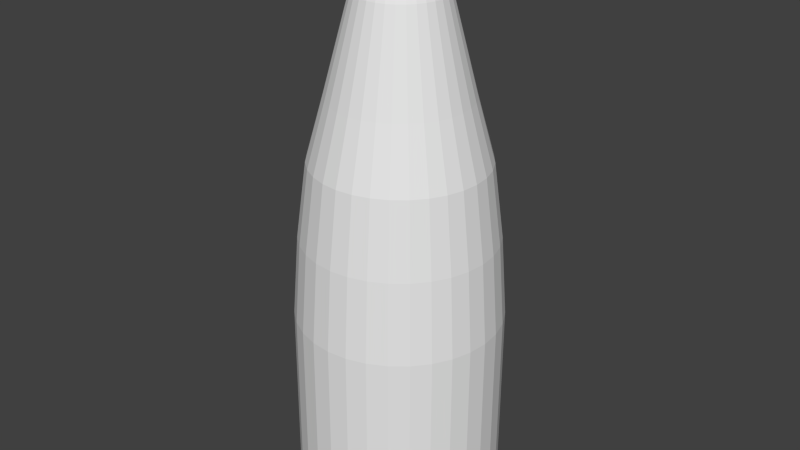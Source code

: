# Source: bullet.blend  (saved by Blender 3.1.7; exported with 4.5.12 LTS)
import bpy
from mathutils import Matrix  # noqa: F401  (used for matrix-valued properties, if any)

bpy.ops.wm.read_factory_settings(use_empty=True)
scene = bpy.context.scene
scene.name = 'Scene'

# ---- collections
col_collection_1 = bpy.data.collections.new('Collection 1'); scene.collection.children.link(col_collection_1)

# ---- world
world_world = bpy.data.worlds.new('World'); scene.world = world_world
world_world.color = (0.05088, 0.05088, 0.05088)
world_world.use_sun_shadow = False
world_world.sun_shadow_jitter_overblur = 0.0
world_world.cycles.sampling_method = 'MANUAL'
world_world.cycles.sample_map_resolution = 256

# ---- meshes
me_cylinder_004 = bpy.data.meshes.new('Cylinder.004')
me_cylinder_004.from_pydata([(3.971e-07, 0.005793, -0.9993), (0.0, 1.0, 1.0), (0.0002313, 0.00577, -0.9993), (0.1951, 0.9808, 1.0), (0.0004533, 0.005703, -0.9993), (0.3827, 0.9239, 1.0), (0.0006579, 0.005593, -0.9993), (0.5556, 0.8315, 1.0), (0.0008372, 0.005446, -0.9993), (0.7071, 0.7071, 1.0), (0.0009844, 0.005267, -0.9993), (0.8315, 0.5556, 1.0), (0.001094, 0.005062, -0.9993), (0.9239, 0.3827, 1.0), (0.001161, 0.00484, -0.9993), (0.9808, 0.1951, 1.0), (0.001184, 0.004609, -0.9993), (1.0, 7.55e-08, 1.0), (0.001161, 0.004378, -0.9993), (0.9808, -0.1951, 1.0), (0.001094, 0.004156, -0.9993), (0.9239, -0.3827, 1.0), (0.0009844, 0.003952, -0.9993), (0.8315, -0.5556, 1.0), (0.0008372, 0.003772, -0.9993), (0.7071, -0.7071, 1.0), (0.0006579, 0.003625, -0.9993), (0.5556, -0.8315, 1.0), (0.0004533, 0.003516, -0.9993), (0.3827, -0.9239, 1.0), (0.0002313, 0.003449, -0.9993), (0.1951, -0.9808, 1.0), (3.967e-07, 0.003426, -0.9993), (-3.258e-07, -1.0, 1.0), (-0.0002305, 0.003449, -0.9993), (-0.1951, -0.9808, 1.0), (-0.0004525, 0.003516, -0.9993), (-0.3827, -0.9239, 1.0), (-0.0006571, 0.003625, -0.9993), (-0.5556, -0.8315, 1.0), (-0.0008364, 0.003772, -0.9993), (-0.7071, -0.7071, 1.0), (-0.0009836, 0.003952, -0.9993), (-0.8315, -0.5556, 1.0), (-0.001093, 0.004156, -0.9993), (-0.9239, -0.3827, 1.0), (-0.00116, 0.004378, -0.9993), (-0.9808, -0.1951, 1.0), (-0.001183, 0.004609, -0.9993), (-1.0, 9.656e-07, 1.0), (-0.00116, 0.00484, -0.9993), (-0.9808, 0.1951, 1.0), (-0.001093, 0.005062, -0.9993), (-0.9239, 0.3827, 1.0), (-0.0009836, 0.005267, -0.9993), (-0.8315, 0.5556, 1.0), (-0.0008364, 0.005446, -0.9993), (-0.7071, 0.7071, 1.0), (-0.0006571, 0.005593, -0.9993), (-0.5556, 0.8315, 1.0), (-0.0004525, 0.005703, -0.9993), (-0.3827, 0.9239, 1.0), (-0.0002305, 0.00577, -0.9993), (-0.1951, 0.9808, 1.0), (0.0, 1.0, 0.314), (0.1951, 0.9808, 0.314), (0.3827, 0.9239, 0.314), (0.5556, 0.8315, 0.314), (0.7071, 0.7071, 0.314), (0.8315, 0.5556, 0.314), (0.9239, 0.3827, 0.314), (0.9808, 0.1951, 0.314), (1.0, 7.55e-08, 0.314), (0.9808, -0.1951, 0.314), (0.9239, -0.3827, 0.314), (0.8315, -0.5556, 0.314), (0.7071, -0.7071, 0.314), (0.5556, -0.8315, 0.314), (0.3827, -0.9239, 0.314), (0.1951, -0.9808, 0.314), (-3.258e-07, -1.0, 0.314), (-0.1951, -0.9808, 0.314), (-0.3827, -0.9239, 0.314), (-0.5556, -0.8315, 0.314), (-0.7071, -0.7071, 0.314), (-0.8315, -0.5556, 0.314), (-0.9239, -0.3827, 0.314), (-0.9808, -0.1951, 0.314), (-1.0, 9.656e-07, 0.314), (-0.9808, 0.1951, 0.314), (-0.9239, 0.3827, 0.314), (-0.8315, 0.5556, 0.314), (-0.7071, 0.7071, 0.314), (-0.5556, 0.8315, 0.314), (-0.3827, 0.9239, 0.314), (-0.1951, 0.9808, 0.314), (0.1837, 0.9236, 0.02769), (0.3604, 0.87, 0.02769), (0.5232, 0.783, 0.02769), (0.6659, 0.6659, 0.02769), (0.783, 0.5232, 0.02769), (0.87, 0.3604, 0.02769), (0.9236, 0.1837, 0.02769), (0.9417, 8.833e-08, 0.02769), (0.9236, -0.1837, 0.02769), (0.87, -0.3604, 0.02769), (0.783, -0.5232, 0.02769), (0.6659, -0.6659, 0.02769), (0.5232, -0.783, 0.02769), (0.3604, -0.87, 0.02769), (0.1837, -0.9236, 0.02769), (-2.999e-07, -0.9417, 0.02769), (-0.1837, -0.9236, 0.02769), (-0.3604, -0.87, 0.02769), (-0.5232, -0.783, 0.02769), (-0.6659, -0.6659, 0.02769), (-0.783, -0.5232, 0.02769), (-0.87, -0.3604, 0.02769), (-0.9236, -0.1837, 0.02769), (-0.9417, 9.265e-07, 0.02769), (-0.9236, 0.1837, 0.02769), (-0.87, 0.3604, 0.02769), (-0.783, 0.5232, 0.02769), (-0.6659, 0.6659, 0.02769), (-0.5232, 0.783, 0.02769), (-0.3604, 0.87, 0.02769), (-0.1837, 0.9236, 0.02769), (6.946e-09, 0.9417, 0.02769), (0.1648, 0.8285, -0.2365), (0.3233, 0.7805, -0.2365), (0.4693, 0.7024, -0.2365), (0.5973, 0.5973, -0.2365), (0.7024, 0.4693, -0.2365), (0.7805, 0.3233, -0.2365), (0.8285, 0.1648, -0.2365), (0.8448, 1.109e-07, -0.2365), (0.8285, -0.1648, -0.2365), (0.7805, -0.3233, -0.2365), (0.7024, -0.4693, -0.2365), (0.5973, -0.5973, -0.2365), (0.4693, -0.7024, -0.2365), (0.3233, -0.7805, -0.2365), (0.1648, -0.8285, -0.2365), (-2.567e-07, -0.8448, -0.2365), (-0.1648, -0.8285, -0.2365), (-0.3233, -0.7805, -0.2365), (-0.4693, -0.7024, -0.2365), (-0.5973, -0.5973, -0.2365), (-0.7024, -0.4693, -0.2365), (-0.7805, -0.3233, -0.2365), (-0.8285, -0.1648, -0.2365), (-0.8448, 8.629e-07, -0.2365), (-0.8285, 0.1648, -0.2365), (-0.7805, 0.3233, -0.2365), (-0.7024, 0.4693, -0.2365), (-0.5973, 0.5973, -0.2365), (-0.4693, 0.7024, -0.2365), (-0.3233, 0.7805, -0.2365), (-0.1648, 0.8285, -0.2365), (1.851e-08, 0.8448, -0.2365), (0.1321, 0.6641, -0.4527), (0.2591, 0.6256, -0.4527), (0.3762, 0.563, -0.4527), (0.4788, 0.4788, -0.4527), (0.563, 0.3762, -0.4527), (0.6256, 0.2591, -0.4527), (0.6641, 0.1321, -0.4527), (0.6771, 1.534e-07, -0.4527), (0.6641, -0.1321, -0.4527), (0.6256, -0.2591, -0.4527), (0.563, -0.3762, -0.4527), (0.4788, -0.4788, -0.4527), (0.3762, -0.563, -0.4527), (0.2591, -0.6256, -0.4527), (0.1321, -0.6641, -0.4527), (-1.879e-07, -0.6771, -0.4527), (-0.1321, -0.6641, -0.4527), (-0.2591, -0.6256, -0.4527), (-0.3762, -0.563, -0.4527), (-0.4788, -0.4788, -0.4527), (-0.563, -0.3762, -0.4527), (-0.6256, -0.2591, -0.4527), (-0.6641, -0.1321, -0.4527), (-0.6771, 7.56e-07, -0.4527), (-0.6641, 0.1321, -0.4527), (-0.6256, 0.2591, -0.4527), (-0.563, 0.3762, -0.4527), (-0.4788, 0.4788, -0.4527), (-0.3762, 0.563, -0.4527), (-0.2591, 0.6256, -0.4527), (-0.1321, 0.6641, -0.4527), (3.272e-08, 0.6771, -0.4527), (0.08493, 0.4317, -0.7826), (0.1666, 0.4069, -0.7826), (0.2419, 0.3667, -0.7826), (0.3078, 0.3125, -0.7826), (0.362, 0.2466, -0.7826), (0.4022, 0.1713, -0.7826), (0.427, 0.08965, -0.7826), (0.4353, 0.004717, -0.7826), (0.427, -0.08021, -0.7826), (0.4022, -0.1619, -0.7826), (0.362, -0.2371, -0.7826), (0.3078, -0.3031, -0.7826), (0.2419, -0.3572, -0.7826), (0.1666, -0.3975, -0.7826), (0.08493, -0.4222, -0.7826), (2.172e-07, -0.4306, -0.7826), (-0.08493, -0.4222, -0.7826), (-0.1666, -0.3975, -0.7826), (-0.2419, -0.3572, -0.7826), (-0.3078, -0.3031, -0.7826), (-0.362, -0.2371, -0.7826), (-0.4022, -0.1619, -0.7826), (-0.427, -0.08021, -0.7826), (-0.4353, 0.004717, -0.7826), (-0.427, 0.08965, -0.7826), (-0.4022, 0.1713, -0.7826), (-0.362, 0.2466, -0.7826), (-0.3078, 0.3125, -0.7826), (-0.2419, 0.3667, -0.7826), (-0.1666, 0.4069, -0.7826), (-0.08493, 0.4317, -0.7826), (3.591e-07, 0.44, -0.7826), (0.07417, 0.3775, -0.8313), (0.1455, 0.3558, -0.8313), (0.2112, 0.3207, -0.8313), (0.2688, 0.2734, -0.8313), (0.3161, 0.2158, -0.8313), (0.3512, 0.1501, -0.8313), (0.3729, 0.07878, -0.8313), (0.3802, 0.004609, -0.8313), (0.3729, -0.06956, -0.8313), (0.3512, -0.1409, -0.8313), (0.3161, -0.2066, -0.8313), (0.2688, -0.2642, -0.8313), (0.2112, -0.3115, -0.8313), (0.1455, -0.3466, -0.8313), (0.07417, -0.3683, -0.8313), (2.318e-07, -0.3756, -0.8313), (-0.07417, -0.3683, -0.8313), (-0.1455, -0.3466, -0.8313), (-0.2112, -0.3115, -0.8313), (-0.2688, -0.2642, -0.8313), (-0.3161, -0.2066, -0.8313), (-0.3512, -0.1409, -0.8313), (-0.3729, -0.06956, -0.8313), (-0.3802, 0.00461, -0.8313), (-0.3729, 0.07878, -0.8313), (-0.3512, 0.1501, -0.8313), (-0.3161, 0.2158, -0.8313), (-0.2688, 0.2734, -0.8313), (-0.2112, 0.3207, -0.8313), (-0.1455, 0.3558, -0.8313), (-0.07417, 0.3775, -0.8313), (3.556e-07, 0.3848, -0.8313), (0.0614, 0.3133, -0.8944), (0.1204, 0.2954, -0.8944), (0.1749, 0.2663, -0.8944), (0.2225, 0.2272, -0.8944), (0.2617, 0.1795, -0.8944), (0.2908, 0.125, -0.8944), (0.3087, 0.06601, -0.8944), (0.3147, 0.004609, -0.8944), (0.3087, -0.05679, -0.8944), (0.2908, -0.1158, -0.8944), (0.2617, -0.1702, -0.8944), (0.2225, -0.2179, -0.8944), (0.1749, -0.2571, -0.8944), (0.1204, -0.2862, -0.8944), (0.0614, -0.3041, -0.8944), (2.574e-07, -0.3101, -0.8944), (-0.0614, -0.3041, -0.8944), (-0.1204, -0.2862, -0.8944), (-0.1749, -0.2571, -0.8944), (-0.2225, -0.2179, -0.8944), (-0.2617, -0.1702, -0.8944), (-0.2908, -0.1158, -0.8944), (-0.3087, -0.05679, -0.8944), (-0.3147, 0.004609, -0.8944), (-0.3087, 0.06601, -0.8944), (-0.2908, 0.125, -0.8944), (-0.2617, 0.1795, -0.8944), (-0.2225, 0.2272, -0.8944), (-0.1749, 0.2663, -0.8944), (-0.1204, 0.2954, -0.8944), (-0.0614, 0.3133, -0.8944), (3.599e-07, 0.3193, -0.8944), (0.04382, 0.2249, -0.9672), (0.08596, 0.2121, -0.9672), (0.1248, 0.1914, -0.9672), (0.1588, 0.1634, -0.9672), (0.1868, 0.1294, -0.9672), (0.2075, 0.09057, -0.9672), (0.2203, 0.04843, -0.9672), (0.2246, 0.004609, -0.9672), (0.2203, -0.03921, -0.9672), (0.2075, -0.08135, -0.9672), (0.1868, -0.1202, -0.9672), (0.1588, -0.1542, -0.9672), (0.1248, -0.1822, -0.9672), (0.08596, -0.2029, -0.9672), (0.04382, -0.2157, -0.9672), (2.951e-07, -0.22, -0.9672), (-0.04382, -0.2157, -0.9672), (-0.08596, -0.2029, -0.9672), (-0.1248, -0.1822, -0.9672), (-0.1588, -0.1542, -0.9672), (-0.1868, -0.1202, -0.9672), (-0.2075, -0.08135, -0.9672), (-0.2203, -0.03921, -0.9672), (-0.2246, 0.004609, -0.9672), (-0.2203, 0.04843, -0.9672), (-0.2075, 0.09057, -0.9672), (-0.1868, 0.1294, -0.9672), (-0.1588, 0.1634, -0.9672), (-0.1248, 0.1914, -0.9672), (-0.08596, 0.2121, -0.9672), (-0.04382, 0.2249, -0.9672), (3.683e-07, 0.2292, -0.9672), (0.03553, 0.1832, -0.987), (0.06969, 0.1729, -0.987), (0.1012, 0.156, -0.987), (0.1288, 0.1334, -0.987), (0.1514, 0.1058, -0.987), (0.1682, 0.0743, -0.987), (0.1786, 0.04014, -0.987), (0.1821, 0.004609, -0.987), (0.1786, -0.03092, -0.987), (0.1682, -0.06508, -0.987), (0.1514, -0.09656, -0.987), (0.1288, -0.1242, -0.987), (0.1012, -0.1468, -0.987), (0.06969, -0.1636, -0.987), (0.03553, -0.174, -0.987), (3.138e-07, -0.1775, -0.987), (-0.03553, -0.174, -0.987), (-0.06969, -0.1636, -0.987), (-0.1012, -0.1468, -0.987), (-0.1288, -0.1242, -0.987), (-0.1514, -0.09656, -0.987), (-0.1682, -0.06508, -0.987), (-0.1786, -0.03092, -0.987), (-0.1821, 0.004609, -0.987), (-0.1786, 0.04014, -0.987), (-0.1682, 0.0743, -0.987), (-0.1514, 0.1058, -0.987), (-0.1288, 0.1334, -0.987), (-0.1012, 0.156, -0.987), (-0.06969, 0.1729, -0.987), (-0.03553, 0.1832, -0.987), (3.731e-07, 0.1867, -0.987), (0.02793, 0.145, -0.9941), (0.05478, 0.1369, -0.9941), (0.07953, 0.1236, -0.9941), (0.1012, 0.1058, -0.9941), (0.119, 0.08414, -0.9941), (0.1323, 0.05939, -0.9941), (0.1404, 0.03254, -0.9941), (0.1432, 0.004609, -0.9941), (0.1404, -0.02332, -0.9941), (0.1323, -0.05017, -0.9941), (0.119, -0.07492, -0.9941), (0.1012, -0.09662, -0.9941), (0.07953, -0.1144, -0.9941), (0.05478, -0.1277, -0.9941), (0.02793, -0.1358, -0.9941), (3.322e-07, -0.1385, -0.9941), (-0.02793, -0.1358, -0.9941), (-0.05478, -0.1277, -0.9941), (-0.07953, -0.1144, -0.9941), (-0.1012, -0.09662, -0.9941), (-0.119, -0.07492, -0.9941), (-0.1323, -0.05017, -0.9941), (-0.1404, -0.02332, -0.9941), (-0.1432, 0.004609, -0.9941), (-0.1404, 0.03254, -0.9941), (-0.1323, 0.05939, -0.9941), (-0.119, 0.08414, -0.9941), (-0.1012, 0.1058, -0.9941), (-0.07953, 0.1236, -0.9941), (-0.05478, 0.1369, -0.9941), (-0.02793, 0.145, -0.9941), (3.789e-07, 0.1478, -0.9941)], [], [(64, 1, 3, 65), (65, 3, 5, 66), (66, 5, 7, 67), (67, 7, 9, 68), (68, 9, 11, 69), (69, 11, 13, 70), (70, 13, 15, 71), (71, 15, 17, 72), (72, 17, 19, 73), (73, 19, 21, 74), (74, 21, 23, 75), (75, 23, 25, 76), (76, 25, 27, 77), (77, 27, 29, 78), (78, 29, 31, 79), (79, 31, 33, 80), (80, 33, 35, 81), (81, 35, 37, 82), (82, 37, 39, 83), (83, 39, 41, 84), (84, 41, 43, 85), (85, 43, 45, 86), (86, 45, 47, 87), (87, 47, 49, 88), (88, 49, 51, 89), (89, 51, 53, 90), (90, 53, 55, 91), (91, 55, 57, 92), (92, 57, 59, 93), (93, 59, 61, 94), (3, 1, 63, 61, 59, 57, 55, 53, 51, 49, 47, 45, 43, 41, 39, 37, 35, 33, 31, 29, 27, 25, 23, 21, 19, 17, 15, 13, 11, 9, 7, 5), (95, 63, 1, 64), (94, 61, 63, 95), (0, 2, 4, 6, 8, 10, 12, 14, 16, 18, 20, 22, 24, 26, 28, 30, 32, 34, 36, 38, 40, 42, 44, 46, 48, 50, 52, 54, 56, 58, 60, 62), (127, 64, 65, 96), (96, 65, 66, 97), (97, 66, 67, 98), (98, 67, 68, 99), (99, 68, 69, 100), (100, 69, 70, 101), (101, 70, 71, 102), (102, 71, 72, 103), (103, 72, 73, 104), (104, 73, 74, 105), (105, 74, 75, 106), (106, 75, 76, 107), (107, 76, 77, 108), (108, 77, 78, 109), (109, 78, 79, 110), (110, 79, 80, 111), (111, 80, 81, 112), (112, 81, 82, 113), (113, 82, 83, 114), (114, 83, 84, 115), (115, 84, 85, 116), (116, 85, 86, 117), (117, 86, 87, 118), (118, 87, 88, 119), (119, 88, 89, 120), (120, 89, 90, 121), (121, 90, 91, 122), (122, 91, 92, 123), (123, 92, 93, 124), (124, 93, 94, 125), (126, 95, 64, 127), (125, 94, 95, 126), (159, 127, 96, 128), (128, 96, 97, 129), (129, 97, 98, 130), (130, 98, 99, 131), (131, 99, 100, 132), (132, 100, 101, 133), (133, 101, 102, 134), (134, 102, 103, 135), (135, 103, 104, 136), (136, 104, 105, 137), (137, 105, 106, 138), (138, 106, 107, 139), (139, 107, 108, 140), (140, 108, 109, 141), (141, 109, 110, 142), (142, 110, 111, 143), (143, 111, 112, 144), (144, 112, 113, 145), (145, 113, 114, 146), (146, 114, 115, 147), (147, 115, 116, 148), (148, 116, 117, 149), (149, 117, 118, 150), (150, 118, 119, 151), (151, 119, 120, 152), (152, 120, 121, 153), (153, 121, 122, 154), (154, 122, 123, 155), (155, 123, 124, 156), (156, 124, 125, 157), (158, 126, 127, 159), (157, 125, 126, 158), (191, 159, 128, 160), (160, 128, 129, 161), (161, 129, 130, 162), (162, 130, 131, 163), (163, 131, 132, 164), (164, 132, 133, 165), (165, 133, 134, 166), (166, 134, 135, 167), (167, 135, 136, 168), (168, 136, 137, 169), (169, 137, 138, 170), (170, 138, 139, 171), (171, 139, 140, 172), (172, 140, 141, 173), (173, 141, 142, 174), (174, 142, 143, 175), (175, 143, 144, 176), (176, 144, 145, 177), (177, 145, 146, 178), (178, 146, 147, 179), (179, 147, 148, 180), (180, 148, 149, 181), (181, 149, 150, 182), (182, 150, 151, 183), (183, 151, 152, 184), (184, 152, 153, 185), (185, 153, 154, 186), (186, 154, 155, 187), (187, 155, 156, 188), (188, 156, 157, 189), (190, 158, 159, 191), (189, 157, 158, 190), (223, 191, 160, 192), (192, 160, 161, 193), (193, 161, 162, 194), (194, 162, 163, 195), (195, 163, 164, 196), (196, 164, 165, 197), (197, 165, 166, 198), (198, 166, 167, 199), (199, 167, 168, 200), (200, 168, 169, 201), (201, 169, 170, 202), (202, 170, 171, 203), (203, 171, 172, 204), (204, 172, 173, 205), (205, 173, 174, 206), (206, 174, 175, 207), (207, 175, 176, 208), (208, 176, 177, 209), (209, 177, 178, 210), (210, 178, 179, 211), (211, 179, 180, 212), (212, 180, 181, 213), (213, 181, 182, 214), (214, 182, 183, 215), (215, 183, 184, 216), (216, 184, 185, 217), (217, 185, 186, 218), (218, 186, 187, 219), (219, 187, 188, 220), (220, 188, 189, 221), (222, 190, 191, 223), (221, 189, 190, 222), (255, 223, 192, 224), (224, 192, 193, 225), (225, 193, 194, 226), (226, 194, 195, 227), (227, 195, 196, 228), (228, 196, 197, 229), (229, 197, 198, 230), (230, 198, 199, 231), (231, 199, 200, 232), (232, 200, 201, 233), (233, 201, 202, 234), (234, 202, 203, 235), (235, 203, 204, 236), (236, 204, 205, 237), (237, 205, 206, 238), (238, 206, 207, 239), (239, 207, 208, 240), (240, 208, 209, 241), (241, 209, 210, 242), (242, 210, 211, 243), (243, 211, 212, 244), (244, 212, 213, 245), (245, 213, 214, 246), (246, 214, 215, 247), (247, 215, 216, 248), (248, 216, 217, 249), (249, 217, 218, 250), (250, 218, 219, 251), (251, 219, 220, 252), (252, 220, 221, 253), (254, 222, 223, 255), (253, 221, 222, 254), (287, 255, 224, 256), (256, 224, 225, 257), (257, 225, 226, 258), (258, 226, 227, 259), (259, 227, 228, 260), (260, 228, 229, 261), (261, 229, 230, 262), (262, 230, 231, 263), (263, 231, 232, 264), (264, 232, 233, 265), (265, 233, 234, 266), (266, 234, 235, 267), (267, 235, 236, 268), (268, 236, 237, 269), (269, 237, 238, 270), (270, 238, 239, 271), (271, 239, 240, 272), (272, 240, 241, 273), (273, 241, 242, 274), (274, 242, 243, 275), (275, 243, 244, 276), (276, 244, 245, 277), (277, 245, 246, 278), (278, 246, 247, 279), (279, 247, 248, 280), (280, 248, 249, 281), (281, 249, 250, 282), (282, 250, 251, 283), (283, 251, 252, 284), (284, 252, 253, 285), (286, 254, 255, 287), (285, 253, 254, 286), (319, 287, 256, 288), (288, 256, 257, 289), (289, 257, 258, 290), (290, 258, 259, 291), (291, 259, 260, 292), (292, 260, 261, 293), (293, 261, 262, 294), (294, 262, 263, 295), (295, 263, 264, 296), (296, 264, 265, 297), (297, 265, 266, 298), (298, 266, 267, 299), (299, 267, 268, 300), (300, 268, 269, 301), (301, 269, 270, 302), (302, 270, 271, 303), (303, 271, 272, 304), (304, 272, 273, 305), (305, 273, 274, 306), (306, 274, 275, 307), (307, 275, 276, 308), (308, 276, 277, 309), (309, 277, 278, 310), (310, 278, 279, 311), (311, 279, 280, 312), (312, 280, 281, 313), (313, 281, 282, 314), (314, 282, 283, 315), (315, 283, 284, 316), (316, 284, 285, 317), (318, 286, 287, 319), (317, 285, 286, 318), (351, 319, 288, 320), (320, 288, 289, 321), (321, 289, 290, 322), (322, 290, 291, 323), (323, 291, 292, 324), (324, 292, 293, 325), (325, 293, 294, 326), (326, 294, 295, 327), (327, 295, 296, 328), (328, 296, 297, 329), (329, 297, 298, 330), (330, 298, 299, 331), (331, 299, 300, 332), (332, 300, 301, 333), (333, 301, 302, 334), (334, 302, 303, 335), (335, 303, 304, 336), (336, 304, 305, 337), (337, 305, 306, 338), (338, 306, 307, 339), (339, 307, 308, 340), (340, 308, 309, 341), (341, 309, 310, 342), (342, 310, 311, 343), (343, 311, 312, 344), (344, 312, 313, 345), (345, 313, 314, 346), (346, 314, 315, 347), (347, 315, 316, 348), (348, 316, 317, 349), (350, 318, 319, 351), (349, 317, 318, 350), (383, 351, 320, 352), (352, 320, 321, 353), (353, 321, 322, 354), (354, 322, 323, 355), (355, 323, 324, 356), (356, 324, 325, 357), (357, 325, 326, 358), (358, 326, 327, 359), (359, 327, 328, 360), (360, 328, 329, 361), (361, 329, 330, 362), (362, 330, 331, 363), (363, 331, 332, 364), (364, 332, 333, 365), (365, 333, 334, 366), (366, 334, 335, 367), (367, 335, 336, 368), (368, 336, 337, 369), (369, 337, 338, 370), (370, 338, 339, 371), (371, 339, 340, 372), (372, 340, 341, 373), (373, 341, 342, 374), (374, 342, 343, 375), (375, 343, 344, 376), (376, 344, 345, 377), (377, 345, 346, 378), (378, 346, 347, 379), (379, 347, 348, 380), (380, 348, 349, 381), (382, 350, 351, 383), (381, 349, 350, 382), (0, 383, 352, 2), (2, 352, 353, 4), (4, 353, 354, 6), (6, 354, 355, 8), (8, 355, 356, 10), (10, 356, 357, 12), (12, 357, 358, 14), (14, 358, 359, 16), (16, 359, 360, 18), (18, 360, 361, 20), (20, 361, 362, 22), (22, 362, 363, 24), (24, 363, 364, 26), (26, 364, 365, 28), (28, 365, 366, 30), (30, 366, 367, 32), (32, 367, 368, 34), (34, 368, 369, 36), (36, 369, 370, 38), (38, 370, 371, 40), (40, 371, 372, 42), (42, 372, 373, 44), (44, 373, 374, 46), (46, 374, 375, 48), (48, 375, 376, 50), (50, 376, 377, 52), (52, 377, 378, 54), (54, 378, 379, 56), (56, 379, 380, 58), (58, 380, 381, 60), (62, 382, 383, 0), (60, 381, 382, 62)])
me_cylinder_004.use_remesh_preserve_volume = False
me_cylinder_004.use_remesh_preserve_attributes = False
me_cylinder_004.use_mirror_vertex_groups = False
me_cylinder_004.update()

# ---- objects
ob_cylinder_003 = bpy.data.objects.new('Cylinder.003', me_cylinder_004)

# ---- transforms, parenting, visibility, modifiers, constraints
ob_cylinder_003.location = (-0.05817, -2.006, 0.7606)
ob_cylinder_003.rotation_euler = (3.145, -6.398e-07, 1.571)
ob_cylinder_003.scale = (0.2695, 0.2695, 0.7522)
ob_cylinder_003.lineart.crease_threshold = 0.0

# ---- collection membership
col_collection_1.objects.link(ob_cylinder_003)

# ---- scene / render settings (as saved in the file)
scene.frame_start = 1; scene.frame_end = 250; scene.frame_set(1)
scene.render.engine = 'BLENDER_EEVEE_NEXT'
scene.render.image_settings.compression = 90
scene.render.resolution_percentage = 50
scene.render.dither_intensity = 0.0
scene.cycles.use_denoising = False
scene.cycles.samples = 10
scene.cycles.sampling_pattern = 'TABULATED_SOBOL'
scene.cycles.light_sampling_threshold = 0.0
scene.cycles.use_adaptive_sampling = False
scene.cycles.use_light_tree = False
scene.cycles.blur_glossy = 0.0
scene.cycles.volume_bounces = 1
scene.cycles.pixel_filter_type = 'GAUSSIAN'
scene.cycles.sample_clamp_indirect = 0.0
scene.view_settings.view_transform = 'Standard'
bpy.context.view_layer.update()

# ---- added for rendering (the .blend has no active camera and no usable light): camera, sun
cam_auto = bpy.data.cameras.new('AutoCamera')
cam_auto.lens = 50.0
cam_auto.sensor_width = 36.0
cam_auto.clip_end = 1000.0
ob_auto_camera = bpy.data.objects.new('AutoCamera', cam_auto)
scene.collection.objects.link(ob_auto_camera)
ob_auto_camera.location = (1.50454, -3.88128, 2.01051)
ob_auto_camera.rotation_euler = (1.09748, -7.21219e-08, 0.694738)
scene.camera = ob_auto_camera
light_auto_sun = bpy.data.lights.new('AutoSun', 'SUN')
light_auto_sun.energy = 3.0
light_auto_sun.angle = 0.0523599
ob_auto_sun = bpy.data.objects.new('AutoSun', light_auto_sun)
scene.collection.objects.link(ob_auto_sun)
ob_auto_sun.rotation_euler = (0.872665, 0.174533, 0.523599)
bpy.context.view_layer.update()
